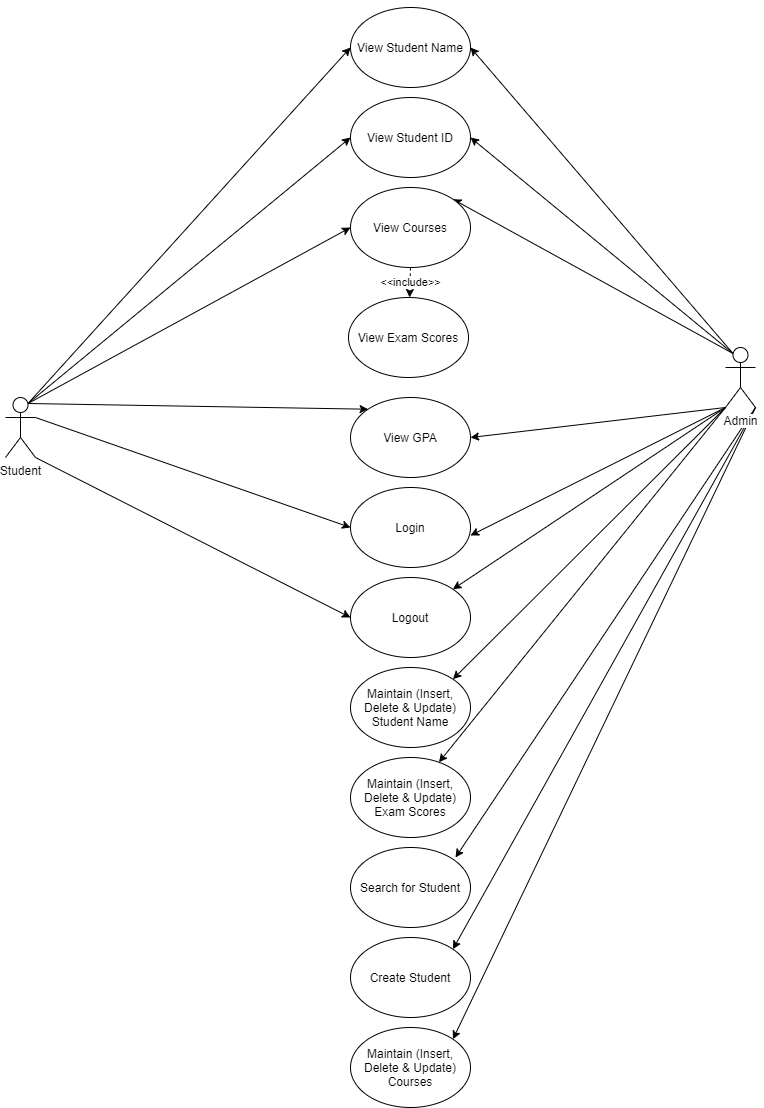

The diagram above was exported from draw.io. Its source (the exported page's mxGraphModel, read from the mxfile embedded in the PNG):
<mxGraphModel dx="1038" dy="531" grid="1" gridSize="10" guides="1" tooltips="1" connect="1" arrows="1" fold="1" page="1" pageScale="1" pageWidth="850" pageHeight="1100" math="0" shadow="0">
  <root>
    <mxCell id="0" />
    <mxCell id="1" parent="0" />
    <mxCell id="mvYvnR8BI0ABcS4DUI79-12" style="orthogonalLoop=1;jettySize=auto;html=1;exitX=0.75;exitY=0.1;exitDx=0;exitDy=0;exitPerimeter=0;entryX=0;entryY=0.5;entryDx=0;entryDy=0;rounded=0;" parent="1" source="5oYtgsqfcn0hUnsUXIur-2" target="mvYvnR8BI0ABcS4DUI79-3" edge="1">
      <mxGeometry relative="1" as="geometry" />
    </mxCell>
    <mxCell id="mvYvnR8BI0ABcS4DUI79-13" style="edgeStyle=none;rounded=0;orthogonalLoop=1;jettySize=auto;html=1;exitX=0.75;exitY=0.1;exitDx=0;exitDy=0;exitPerimeter=0;entryX=0;entryY=0.5;entryDx=0;entryDy=0;" parent="1" source="5oYtgsqfcn0hUnsUXIur-2" target="mvYvnR8BI0ABcS4DUI79-4" edge="1">
      <mxGeometry relative="1" as="geometry" />
    </mxCell>
    <mxCell id="mvYvnR8BI0ABcS4DUI79-14" style="edgeStyle=none;rounded=0;orthogonalLoop=1;jettySize=auto;html=1;exitX=0.75;exitY=0.1;exitDx=0;exitDy=0;exitPerimeter=0;entryX=0;entryY=0.5;entryDx=0;entryDy=0;" parent="1" source="5oYtgsqfcn0hUnsUXIur-2" target="mvYvnR8BI0ABcS4DUI79-5" edge="1">
      <mxGeometry relative="1" as="geometry" />
    </mxCell>
    <mxCell id="mvYvnR8BI0ABcS4DUI79-16" style="edgeStyle=none;rounded=0;orthogonalLoop=1;jettySize=auto;html=1;exitX=0.75;exitY=0.1;exitDx=0;exitDy=0;exitPerimeter=0;entryX=0;entryY=0;entryDx=0;entryDy=0;" parent="1" source="5oYtgsqfcn0hUnsUXIur-2" target="mvYvnR8BI0ABcS4DUI79-7" edge="1">
      <mxGeometry relative="1" as="geometry" />
    </mxCell>
    <mxCell id="mvYvnR8BI0ABcS4DUI79-22" style="edgeStyle=none;rounded=0;orthogonalLoop=1;jettySize=auto;html=1;exitX=1;exitY=0.3333333333333333;exitDx=0;exitDy=0;exitPerimeter=0;entryX=0;entryY=0.5;entryDx=0;entryDy=0;" parent="1" source="5oYtgsqfcn0hUnsUXIur-2" target="mvYvnR8BI0ABcS4DUI79-10" edge="1">
      <mxGeometry relative="1" as="geometry" />
    </mxCell>
    <mxCell id="mvYvnR8BI0ABcS4DUI79-23" style="edgeStyle=none;rounded=0;orthogonalLoop=1;jettySize=auto;html=1;exitX=1;exitY=1;exitDx=0;exitDy=0;exitPerimeter=0;entryX=0;entryY=0.5;entryDx=0;entryDy=0;" parent="1" source="5oYtgsqfcn0hUnsUXIur-2" target="mvYvnR8BI0ABcS4DUI79-11" edge="1">
      <mxGeometry relative="1" as="geometry" />
    </mxCell>
    <mxCell id="5oYtgsqfcn0hUnsUXIur-2" value="Student" style="shape=umlActor;verticalLabelPosition=bottom;labelBackgroundColor=#ffffff;verticalAlign=top;html=1;outlineConnect=0;" parent="1" vertex="1">
      <mxGeometry x="20" y="400" width="30" height="60" as="geometry" />
    </mxCell>
    <mxCell id="mvYvnR8BI0ABcS4DUI79-17" style="edgeStyle=none;rounded=0;orthogonalLoop=1;jettySize=auto;html=1;exitX=0.25;exitY=0.1;exitDx=0;exitDy=0;exitPerimeter=0;entryX=1;entryY=0.5;entryDx=0;entryDy=0;" parent="1" source="5oYtgsqfcn0hUnsUXIur-4" target="mvYvnR8BI0ABcS4DUI79-3" edge="1">
      <mxGeometry relative="1" as="geometry" />
    </mxCell>
    <mxCell id="mvYvnR8BI0ABcS4DUI79-18" style="edgeStyle=none;rounded=0;orthogonalLoop=1;jettySize=auto;html=1;exitX=0.25;exitY=0.1;exitDx=0;exitDy=0;exitPerimeter=0;entryX=1;entryY=0.5;entryDx=0;entryDy=0;" parent="1" source="5oYtgsqfcn0hUnsUXIur-4" target="mvYvnR8BI0ABcS4DUI79-4" edge="1">
      <mxGeometry relative="1" as="geometry" />
    </mxCell>
    <mxCell id="mvYvnR8BI0ABcS4DUI79-19" style="edgeStyle=none;rounded=0;orthogonalLoop=1;jettySize=auto;html=1;exitX=0.25;exitY=0.1;exitDx=0;exitDy=0;exitPerimeter=0;entryX=1;entryY=0;entryDx=0;entryDy=0;" parent="1" source="5oYtgsqfcn0hUnsUXIur-4" target="mvYvnR8BI0ABcS4DUI79-5" edge="1">
      <mxGeometry relative="1" as="geometry" />
    </mxCell>
    <mxCell id="mvYvnR8BI0ABcS4DUI79-20" style="edgeStyle=none;rounded=0;orthogonalLoop=1;jettySize=auto;html=1;exitX=0;exitY=1;exitDx=0;exitDy=0;exitPerimeter=0;entryX=1;entryY=0.5;entryDx=0;entryDy=0;" parent="1" source="5oYtgsqfcn0hUnsUXIur-4" target="mvYvnR8BI0ABcS4DUI79-7" edge="1">
      <mxGeometry relative="1" as="geometry" />
    </mxCell>
    <mxCell id="mvYvnR8BI0ABcS4DUI79-29" style="edgeStyle=none;rounded=0;orthogonalLoop=1;jettySize=auto;html=1;exitX=0;exitY=1;exitDx=0;exitDy=0;exitPerimeter=0;entryX=1;entryY=0;entryDx=0;entryDy=0;" parent="1" source="5oYtgsqfcn0hUnsUXIur-4" target="mvYvnR8BI0ABcS4DUI79-24" edge="1">
      <mxGeometry relative="1" as="geometry" />
    </mxCell>
    <mxCell id="mvYvnR8BI0ABcS4DUI79-30" style="edgeStyle=none;rounded=0;orthogonalLoop=1;jettySize=auto;html=1;entryX=1;entryY=0;entryDx=0;entryDy=0;" parent="1" target="mvYvnR8BI0ABcS4DUI79-25" edge="1">
      <mxGeometry relative="1" as="geometry">
        <mxPoint x="770" y="410" as="sourcePoint" />
      </mxGeometry>
    </mxCell>
    <mxCell id="mvYvnR8BI0ABcS4DUI79-31" style="edgeStyle=none;rounded=0;orthogonalLoop=1;jettySize=auto;html=1;exitX=1;exitY=1;exitDx=0;exitDy=0;exitPerimeter=0;" parent="1" source="5oYtgsqfcn0hUnsUXIur-4" edge="1">
      <mxGeometry relative="1" as="geometry">
        <mxPoint x="470" y="860" as="targetPoint" />
      </mxGeometry>
    </mxCell>
    <mxCell id="mvYvnR8BI0ABcS4DUI79-32" style="edgeStyle=none;rounded=0;orthogonalLoop=1;jettySize=auto;html=1;exitX=0;exitY=1;exitDx=0;exitDy=0;exitPerimeter=0;" parent="1" source="5oYtgsqfcn0hUnsUXIur-4" target="mvYvnR8BI0ABcS4DUI79-26" edge="1">
      <mxGeometry relative="1" as="geometry" />
    </mxCell>
    <mxCell id="mvYvnR8BI0ABcS4DUI79-33" style="edgeStyle=none;rounded=0;orthogonalLoop=1;jettySize=auto;html=1;exitX=1;exitY=1;exitDx=0;exitDy=0;exitPerimeter=0;entryX=1;entryY=0;entryDx=0;entryDy=0;" parent="1" source="5oYtgsqfcn0hUnsUXIur-4" target="mvYvnR8BI0ABcS4DUI79-28" edge="1">
      <mxGeometry relative="1" as="geometry" />
    </mxCell>
    <mxCell id="urPXmhrw_XhXjPjGU8C6-1" style="rounded=0;orthogonalLoop=1;jettySize=auto;html=1;exitX=0;exitY=1;exitDx=0;exitDy=0;exitPerimeter=0;entryX=1;entryY=0.6;entryDx=0;entryDy=0;entryPerimeter=0;" parent="1" source="5oYtgsqfcn0hUnsUXIur-4" target="mvYvnR8BI0ABcS4DUI79-10" edge="1">
      <mxGeometry relative="1" as="geometry" />
    </mxCell>
    <mxCell id="urPXmhrw_XhXjPjGU8C6-2" style="edgeStyle=none;rounded=0;orthogonalLoop=1;jettySize=auto;html=1;exitX=0;exitY=1;exitDx=0;exitDy=0;exitPerimeter=0;entryX=1;entryY=0;entryDx=0;entryDy=0;" parent="1" source="5oYtgsqfcn0hUnsUXIur-4" target="mvYvnR8BI0ABcS4DUI79-11" edge="1">
      <mxGeometry relative="1" as="geometry" />
    </mxCell>
    <mxCell id="5oYtgsqfcn0hUnsUXIur-4" value="Admin" style="shape=umlActor;verticalLabelPosition=bottom;labelBackgroundColor=#ffffff;verticalAlign=top;html=1;outlineConnect=0;" parent="1" vertex="1">
      <mxGeometry x="740" y="350" width="30" height="60" as="geometry" />
    </mxCell>
    <mxCell id="7Hhv8Y-94wSRJpma3U22-1" style="edgeStyle=orthogonalEdgeStyle;rounded=0;orthogonalLoop=1;jettySize=auto;html=1;exitX=0.5;exitY=0;exitDx=0;exitDy=0;" edge="1" parent="1" source="mvYvnR8BI0ABcS4DUI79-3">
      <mxGeometry relative="1" as="geometry">
        <mxPoint x="425" y="20" as="targetPoint" />
      </mxGeometry>
    </mxCell>
    <mxCell id="mvYvnR8BI0ABcS4DUI79-3" value="View Student Name" style="ellipse;whiteSpace=wrap;html=1;" parent="1" vertex="1">
      <mxGeometry x="365" y="10" width="120" height="80" as="geometry" />
    </mxCell>
    <mxCell id="mvYvnR8BI0ABcS4DUI79-4" value="View Student ID" style="ellipse;whiteSpace=wrap;html=1;" parent="1" vertex="1">
      <mxGeometry x="365" y="100" width="120" height="80" as="geometry" />
    </mxCell>
    <mxCell id="mvYvnR8BI0ABcS4DUI79-15" value="&amp;lt;&amp;lt;include&amp;gt;&amp;gt;" style="edgeStyle=none;rounded=0;orthogonalLoop=1;jettySize=auto;html=1;exitX=0.5;exitY=1;exitDx=0;exitDy=0;dashed=1;" parent="1" source="mvYvnR8BI0ABcS4DUI79-5" target="mvYvnR8BI0ABcS4DUI79-6" edge="1">
      <mxGeometry relative="1" as="geometry" />
    </mxCell>
    <mxCell id="mvYvnR8BI0ABcS4DUI79-5" value="View Courses" style="ellipse;whiteSpace=wrap;html=1;" parent="1" vertex="1">
      <mxGeometry x="365" y="190" width="120" height="80" as="geometry" />
    </mxCell>
    <mxCell id="mvYvnR8BI0ABcS4DUI79-6" value="View Exam Scores" style="ellipse;whiteSpace=wrap;html=1;" parent="1" vertex="1">
      <mxGeometry x="363" y="300" width="120" height="80" as="geometry" />
    </mxCell>
    <mxCell id="mvYvnR8BI0ABcS4DUI79-7" value="View GPA" style="ellipse;whiteSpace=wrap;html=1;" parent="1" vertex="1">
      <mxGeometry x="365" y="400" width="120" height="80" as="geometry" />
    </mxCell>
    <mxCell id="mvYvnR8BI0ABcS4DUI79-10" value="Login" style="ellipse;whiteSpace=wrap;html=1;" parent="1" vertex="1">
      <mxGeometry x="365" y="490" width="120" height="80" as="geometry" />
    </mxCell>
    <mxCell id="mvYvnR8BI0ABcS4DUI79-11" value="Logout" style="ellipse;whiteSpace=wrap;html=1;" parent="1" vertex="1">
      <mxGeometry x="365" y="580" width="120" height="80" as="geometry" />
    </mxCell>
    <mxCell id="mvYvnR8BI0ABcS4DUI79-24" value="Maintain (Insert, Delete &amp;amp; Update) Student Name" style="ellipse;whiteSpace=wrap;html=1;" parent="1" vertex="1">
      <mxGeometry x="365" y="670" width="120" height="80" as="geometry" />
    </mxCell>
    <mxCell id="mvYvnR8BI0ABcS4DUI79-25" value="Maintain (Insert, Delete &amp;amp; Update)&lt;br&gt;Courses" style="ellipse;whiteSpace=wrap;html=1;" parent="1" vertex="1">
      <mxGeometry x="365" y="1030" width="120" height="80" as="geometry" />
    </mxCell>
    <mxCell id="mvYvnR8BI0ABcS4DUI79-26" value="Maintain (Insert, Delete &amp;amp; Update)&lt;br&gt;Exam Scores" style="ellipse;whiteSpace=wrap;html=1;" parent="1" vertex="1">
      <mxGeometry x="365" y="760" width="120" height="80" as="geometry" />
    </mxCell>
    <mxCell id="mvYvnR8BI0ABcS4DUI79-27" value="Search for Student" style="ellipse;whiteSpace=wrap;html=1;" parent="1" vertex="1">
      <mxGeometry x="365" y="850" width="120" height="80" as="geometry" />
    </mxCell>
    <mxCell id="mvYvnR8BI0ABcS4DUI79-28" value="Create Student" style="ellipse;whiteSpace=wrap;html=1;" parent="1" vertex="1">
      <mxGeometry x="365" y="940" width="120" height="80" as="geometry" />
    </mxCell>
    <mxCell id="urPXmhrw_XhXjPjGU8C6-3" style="edgeStyle=none;rounded=0;orthogonalLoop=1;jettySize=auto;html=1;exitX=1;exitY=0;exitDx=0;exitDy=0;" parent="1" source="mvYvnR8BI0ABcS4DUI79-27" target="mvYvnR8BI0ABcS4DUI79-27" edge="1">
      <mxGeometry relative="1" as="geometry" />
    </mxCell>
  </root>
</mxGraphModel>